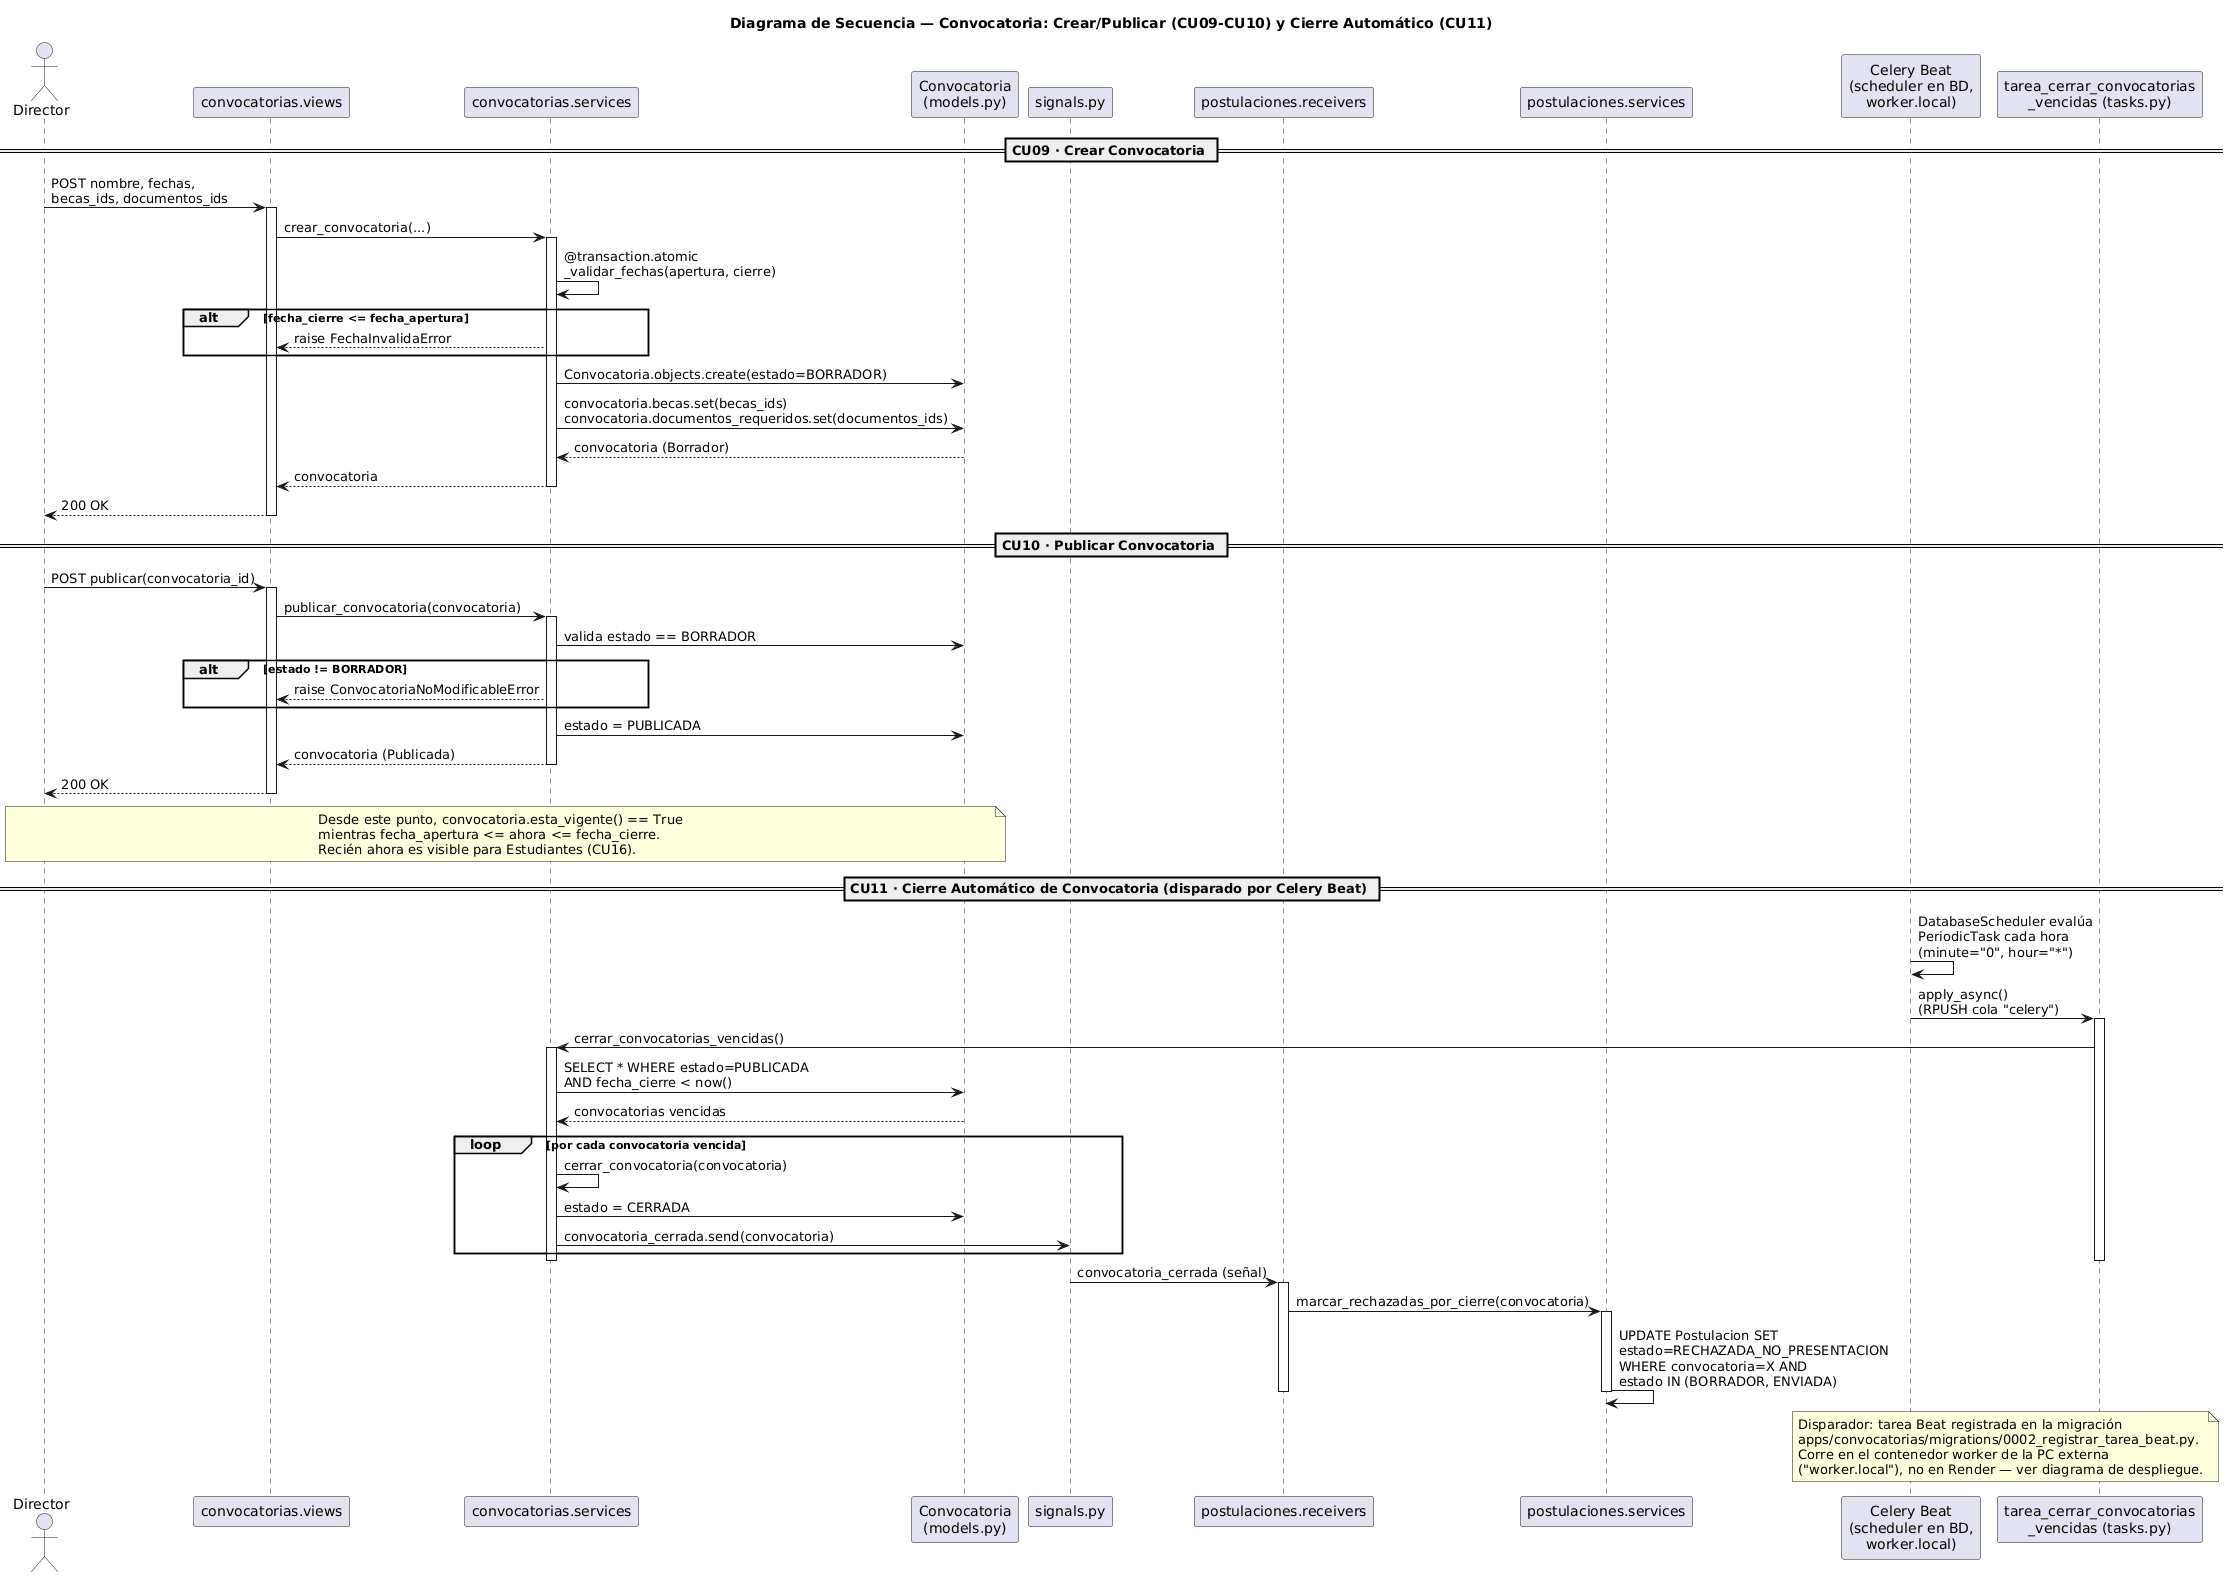

The diagram above was rendered by PlantUML. Its source (embedded in the PNG):
@startuml seq_convocatoria

title Diagrama de Secuencia — Convocatoria: Crear/Publicar (CU09-CU10) y Cierre Automático (CU11)

actor Director
participant "convocatorias.views" as View
participant "convocatorias.services" as Services
participant "Convocatoria\n(models.py)" as Model
participant "signals.py" as Signals
participant "postulaciones.receivers" as Receiver
participant "postulaciones.services" as PostServices

== CU09 · Crear Convocatoria ==

Director -> View : POST nombre, fechas,\nbecas_ids, documentos_ids
activate View
View -> Services : crear_convocatoria(...)
activate Services
Services -> Services : @transaction.atomic\n_validar_fechas(apertura, cierre)
alt fecha_cierre <= fecha_apertura
  Services --> View : raise FechaInvalidaError
end
Services -> Model : Convocatoria.objects.create(estado=BORRADOR)
Services -> Model : convocatoria.becas.set(becas_ids)\nconvocatoria.documentos_requeridos.set(documentos_ids)
Model --> Services : convocatoria (Borrador)
Services --> View : convocatoria
deactivate Services
View --> Director : 200 OK
deactivate View

== CU10 · Publicar Convocatoria ==

Director -> View : POST publicar(convocatoria_id)
activate View
View -> Services : publicar_convocatoria(convocatoria)
activate Services
Services -> Model : valida estado == BORRADOR
alt estado != BORRADOR
  Services --> View : raise ConvocatoriaNoModificableError
end
Services -> Model : estado = PUBLICADA
Services --> View : convocatoria (Publicada)
deactivate Services
View --> Director : 200 OK
deactivate View

note over Director, Model
  Desde este punto, convocatoria.esta_vigente() == True
  mientras fecha_apertura <= ahora <= fecha_cierre.
  Recién ahora es visible para Estudiantes (CU16).
end note

== CU11 · Cierre Automático de Convocatoria (disparado por Celery Beat) ==

participant "Celery Beat\n(scheduler en BD,\nworker.local)" as Beat
participant "tarea_cerrar_convocatorias\n_vencidas (tasks.py)" as Tarea

Beat -> Beat : DatabaseScheduler evalúa\nPeriodicTask cada hora\n(minute="0", hour="*")
Beat -> Tarea : apply_async()\n(RPUSH cola "celery")
activate Tarea
Tarea -> Services : cerrar_convocatorias_vencidas()
activate Services
Services -> Model : SELECT * WHERE estado=PUBLICADA\nAND fecha_cierre < now()
Model --> Services : convocatorias vencidas

loop por cada convocatoria vencida
  Services -> Services : cerrar_convocatoria(convocatoria)
  Services -> Model : estado = CERRADA
  Services -> Signals : convocatoria_cerrada.send(convocatoria)
end
deactivate Services
deactivate Tarea

Signals -> Receiver : convocatoria_cerrada (señal)
activate Receiver
Receiver -> PostServices : marcar_rechazadas_por_cierre(convocatoria)
activate PostServices
PostServices -> PostServices : UPDATE Postulacion SET\nestado=RECHAZADA_NO_PRESENTACION\nWHERE convocatoria=X AND\nestado IN (BORRADOR, ENVIADA)
deactivate PostServices
deactivate Receiver

note over Beat, Tarea
  Disparador: tarea Beat registrada en la migración
  apps/convocatorias/migrations/0002_registrar_tarea_beat.py.
  Corre en el contenedor worker de la PC externa
  ("worker.local"), no en Render — ver diagrama de despliegue.
end note

@enduml